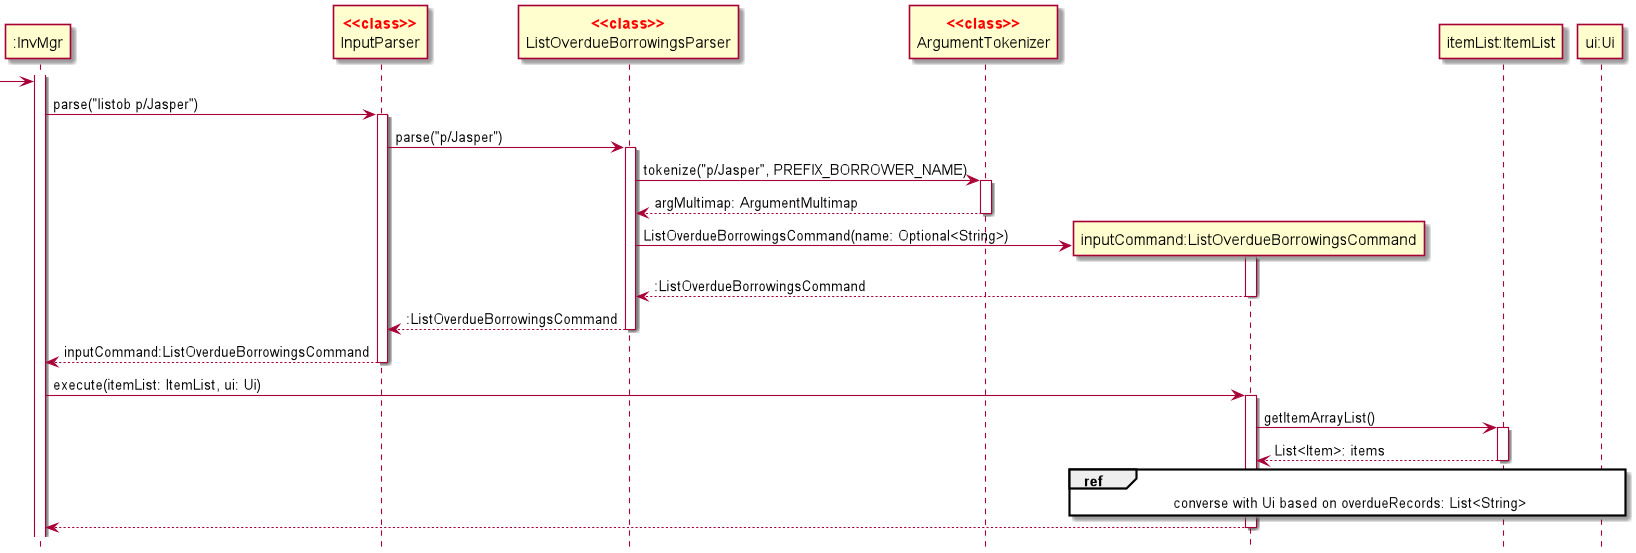

The diagram above was rendered by PlantUML. Its source (embedded in the PNG):
@startuml
'https://plantuml.com/sequence-diagram
hide footbox

skinparam guillemet false
skinparam sequenceStereotypeFontColor red
skinparam sequenceStereotypeFontStyle bold
skinparam dpi 260

Participant ":InvMgr" as invmgr
Participant "InputParser" as input <<class>>
Participant "ListOverdueBorrowingsParser" as parser <<class>>
Participant "ArgumentTokenizer" as arg <<class>>
Participant "inputCommand:ListOverdueBorrowingsCommand" as cmd
Participant "itemList:ItemList" as itemlist
Participant "ui:Ui" as ui

activate invmgr

-> invmgr
invmgr -> input:parse("listob p/Jasper")
activate input

input -> parser:parse("p/Jasper")
activate parser

parser -> arg:tokenize("p/Jasper", PREFIX_BORROWER_NAME)
activate arg
return argMultimap: ArgumentMultimap

create cmd
parser -> cmd:ListOverdueBorrowingsCommand(name: Optional<String>)
activate cmd
return :ListOverdueBorrowingsCommand

return :ListOverdueBorrowingsCommand

return inputCommand:ListOverdueBorrowingsCommand

invmgr -> cmd:execute(itemList: ItemList, ui: Ui)
activate cmd

cmd -> itemlist:getItemArrayList()
activate itemlist
return List<Item>: items

ref over cmd, ui: converse with Ui based on overdueRecords: List<String>

return
@enduml